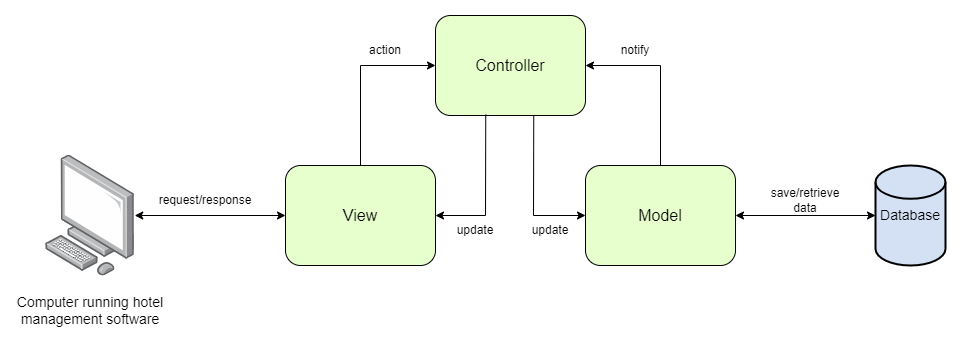

The diagram above was exported from draw.io. Its source (the exported page's mxGraphModel, read from the mxfile embedded in the PNG):
<mxGraphModel dx="1886" dy="606" grid="1" gridSize="10" guides="1" tooltips="1" connect="1" arrows="1" fold="1" page="1" pageScale="1" pageWidth="850" pageHeight="1100" math="0" shadow="0">
  <root>
    <mxCell id="0" />
    <mxCell id="1" parent="0" />
    <mxCell id="oEHlhGt6ehgvRfzUQneF-1" value="&lt;font style=&quot;font-size: 16px;&quot;&gt;Controller&lt;/font&gt;" style="rounded=1;whiteSpace=wrap;html=1;fillColor=#E6FFCC;" parent="1" vertex="1">
      <mxGeometry x="340" y="70" width="150" height="100" as="geometry" />
    </mxCell>
    <mxCell id="oEHlhGt6ehgvRfzUQneF-2" value="&lt;font style=&quot;font-size: 16px;&quot;&gt;View&lt;/font&gt;" style="rounded=1;whiteSpace=wrap;html=1;fillColor=#E6FFCC;" parent="1" vertex="1">
      <mxGeometry x="190" y="220" width="150" height="100" as="geometry" />
    </mxCell>
    <mxCell id="oEHlhGt6ehgvRfzUQneF-3" value="&lt;font style=&quot;font-size: 16px;&quot;&gt;Model&lt;/font&gt;" style="rounded=1;whiteSpace=wrap;html=1;fillColor=#E6FFCC;" parent="1" vertex="1">
      <mxGeometry x="490" y="220" width="150" height="100" as="geometry" />
    </mxCell>
    <mxCell id="oEHlhGt6ehgvRfzUQneF-4" value="" style="image;points=[];aspect=fixed;html=1;align=center;shadow=0;dashed=0;image=img/lib/allied_telesis/computer_and_terminals/Personal_Computer.svg;" parent="1" vertex="1">
      <mxGeometry x="-50" y="209.54999999999998" width="89.22" height="120.9" as="geometry" />
    </mxCell>
    <mxCell id="oEHlhGt6ehgvRfzUQneF-5" value="" style="endArrow=classic;startArrow=classic;html=1;rounded=0;" parent="1" source="oEHlhGt6ehgvRfzUQneF-4" target="oEHlhGt6ehgvRfzUQneF-2" edge="1">
      <mxGeometry width="50" height="50" relative="1" as="geometry">
        <mxPoint x="400" y="240" as="sourcePoint" />
        <mxPoint x="450" y="190" as="targetPoint" />
      </mxGeometry>
    </mxCell>
    <mxCell id="oEHlhGt6ehgvRfzUQneF-6" value="&lt;font style=&quot;font-size: 14px;&quot;&gt;Database&lt;/font&gt;" style="strokeWidth=2;html=1;shape=mxgraph.flowchart.database;whiteSpace=wrap;fillColor=#D4E1F5;" parent="1" vertex="1">
      <mxGeometry x="780" y="220" width="70" height="100" as="geometry" />
    </mxCell>
    <mxCell id="oEHlhGt6ehgvRfzUQneF-7" value="" style="endArrow=classic;startArrow=classic;html=1;rounded=0;" parent="1" source="oEHlhGt6ehgvRfzUQneF-3" target="oEHlhGt6ehgvRfzUQneF-6" edge="1">
      <mxGeometry width="50" height="50" relative="1" as="geometry">
        <mxPoint x="660" y="270" as="sourcePoint" />
        <mxPoint x="710" y="220" as="targetPoint" />
      </mxGeometry>
    </mxCell>
    <mxCell id="oEHlhGt6ehgvRfzUQneF-8" value="&lt;font style=&quot;font-size: 14px;&quot;&gt;Computer running hotel management software&lt;/font&gt;" style="text;html=1;strokeColor=none;fillColor=none;align=center;verticalAlign=middle;whiteSpace=wrap;rounded=0;" parent="1" vertex="1">
      <mxGeometry x="-80.39" y="330.45" width="150" height="69.55" as="geometry" />
    </mxCell>
    <mxCell id="oEHlhGt6ehgvRfzUQneF-9" value="" style="endArrow=classic;startArrow=none;html=1;rounded=0;exitX=0.5;exitY=0;exitDx=0;exitDy=0;entryX=0;entryY=0.5;entryDx=0;entryDy=0;startFill=0;" parent="1" source="oEHlhGt6ehgvRfzUQneF-2" target="oEHlhGt6ehgvRfzUQneF-1" edge="1">
      <mxGeometry width="50" height="50" relative="1" as="geometry">
        <mxPoint x="230" y="180" as="sourcePoint" />
        <mxPoint x="280" y="130" as="targetPoint" />
        <Array as="points">
          <mxPoint x="265" y="120" />
        </Array>
      </mxGeometry>
    </mxCell>
    <mxCell id="oEHlhGt6ehgvRfzUQneF-10" value="" style="endArrow=none;startArrow=classic;html=1;rounded=0;exitX=1;exitY=0.5;exitDx=0;exitDy=0;entryX=0.335;entryY=0.991;entryDx=0;entryDy=0;entryPerimeter=0;endFill=0;" parent="1" source="oEHlhGt6ehgvRfzUQneF-2" target="oEHlhGt6ehgvRfzUQneF-1" edge="1">
      <mxGeometry width="50" height="50" relative="1" as="geometry">
        <mxPoint x="375" y="280" as="sourcePoint" />
        <mxPoint x="425" y="230" as="targetPoint" />
        <Array as="points">
          <mxPoint x="390" y="270" />
        </Array>
      </mxGeometry>
    </mxCell>
    <mxCell id="oEHlhGt6ehgvRfzUQneF-11" value="" style="endArrow=classic;startArrow=none;html=1;rounded=0;entryX=0;entryY=0.5;entryDx=0;entryDy=0;exitX=0.655;exitY=1.001;exitDx=0;exitDy=0;exitPerimeter=0;startFill=0;" parent="1" source="oEHlhGt6ehgvRfzUQneF-1" target="oEHlhGt6ehgvRfzUQneF-3" edge="1">
      <mxGeometry width="50" height="50" relative="1" as="geometry">
        <mxPoint x="450" y="190" as="sourcePoint" />
        <mxPoint x="440" y="280.45" as="targetPoint" />
        <Array as="points">
          <mxPoint x="438" y="270" />
        </Array>
      </mxGeometry>
    </mxCell>
    <mxCell id="oEHlhGt6ehgvRfzUQneF-12" value="" style="endArrow=classic;startArrow=none;html=1;rounded=0;exitX=0.5;exitY=0;exitDx=0;exitDy=0;entryX=1;entryY=0.5;entryDx=0;entryDy=0;startFill=0;" parent="1" source="oEHlhGt6ehgvRfzUQneF-3" target="oEHlhGt6ehgvRfzUQneF-1" edge="1">
      <mxGeometry width="50" height="50" relative="1" as="geometry">
        <mxPoint x="650" y="180" as="sourcePoint" />
        <mxPoint x="670" y="70" as="targetPoint" />
        <Array as="points">
          <mxPoint x="565" y="120" />
        </Array>
      </mxGeometry>
    </mxCell>
    <mxCell id="oEHlhGt6ehgvRfzUQneF-13" value="action" style="text;html=1;strokeColor=none;fillColor=none;align=center;verticalAlign=middle;whiteSpace=wrap;rounded=0;" parent="1" vertex="1">
      <mxGeometry x="260" y="90" width="60" height="30" as="geometry" />
    </mxCell>
    <mxCell id="oEHlhGt6ehgvRfzUQneF-15" value="update" style="text;html=1;strokeColor=none;fillColor=none;align=center;verticalAlign=middle;whiteSpace=wrap;rounded=0;" parent="1" vertex="1">
      <mxGeometry x="350" y="270" width="60" height="30" as="geometry" />
    </mxCell>
    <mxCell id="oEHlhGt6ehgvRfzUQneF-16" value="update" style="text;html=1;strokeColor=none;fillColor=none;align=center;verticalAlign=middle;whiteSpace=wrap;rounded=0;" parent="1" vertex="1">
      <mxGeometry x="425" y="270" width="60" height="30" as="geometry" />
    </mxCell>
    <mxCell id="oEHlhGt6ehgvRfzUQneF-17" value="notify" style="text;html=1;strokeColor=none;fillColor=none;align=center;verticalAlign=middle;whiteSpace=wrap;rounded=0;" parent="1" vertex="1">
      <mxGeometry x="510" y="90" width="60" height="30" as="geometry" />
    </mxCell>
    <mxCell id="oEHlhGt6ehgvRfzUQneF-18" value="save/retrieve data" style="text;html=1;strokeColor=none;fillColor=none;align=center;verticalAlign=middle;whiteSpace=wrap;rounded=0;" parent="1" vertex="1">
      <mxGeometry x="680" y="240" width="60" height="30" as="geometry" />
    </mxCell>
    <mxCell id="oEHlhGt6ehgvRfzUQneF-19" value="request/response" style="text;html=1;strokeColor=none;fillColor=none;align=center;verticalAlign=middle;whiteSpace=wrap;rounded=0;" parent="1" vertex="1">
      <mxGeometry x="80" y="240" width="60" height="30" as="geometry" />
    </mxCell>
  </root>
</mxGraphModel>